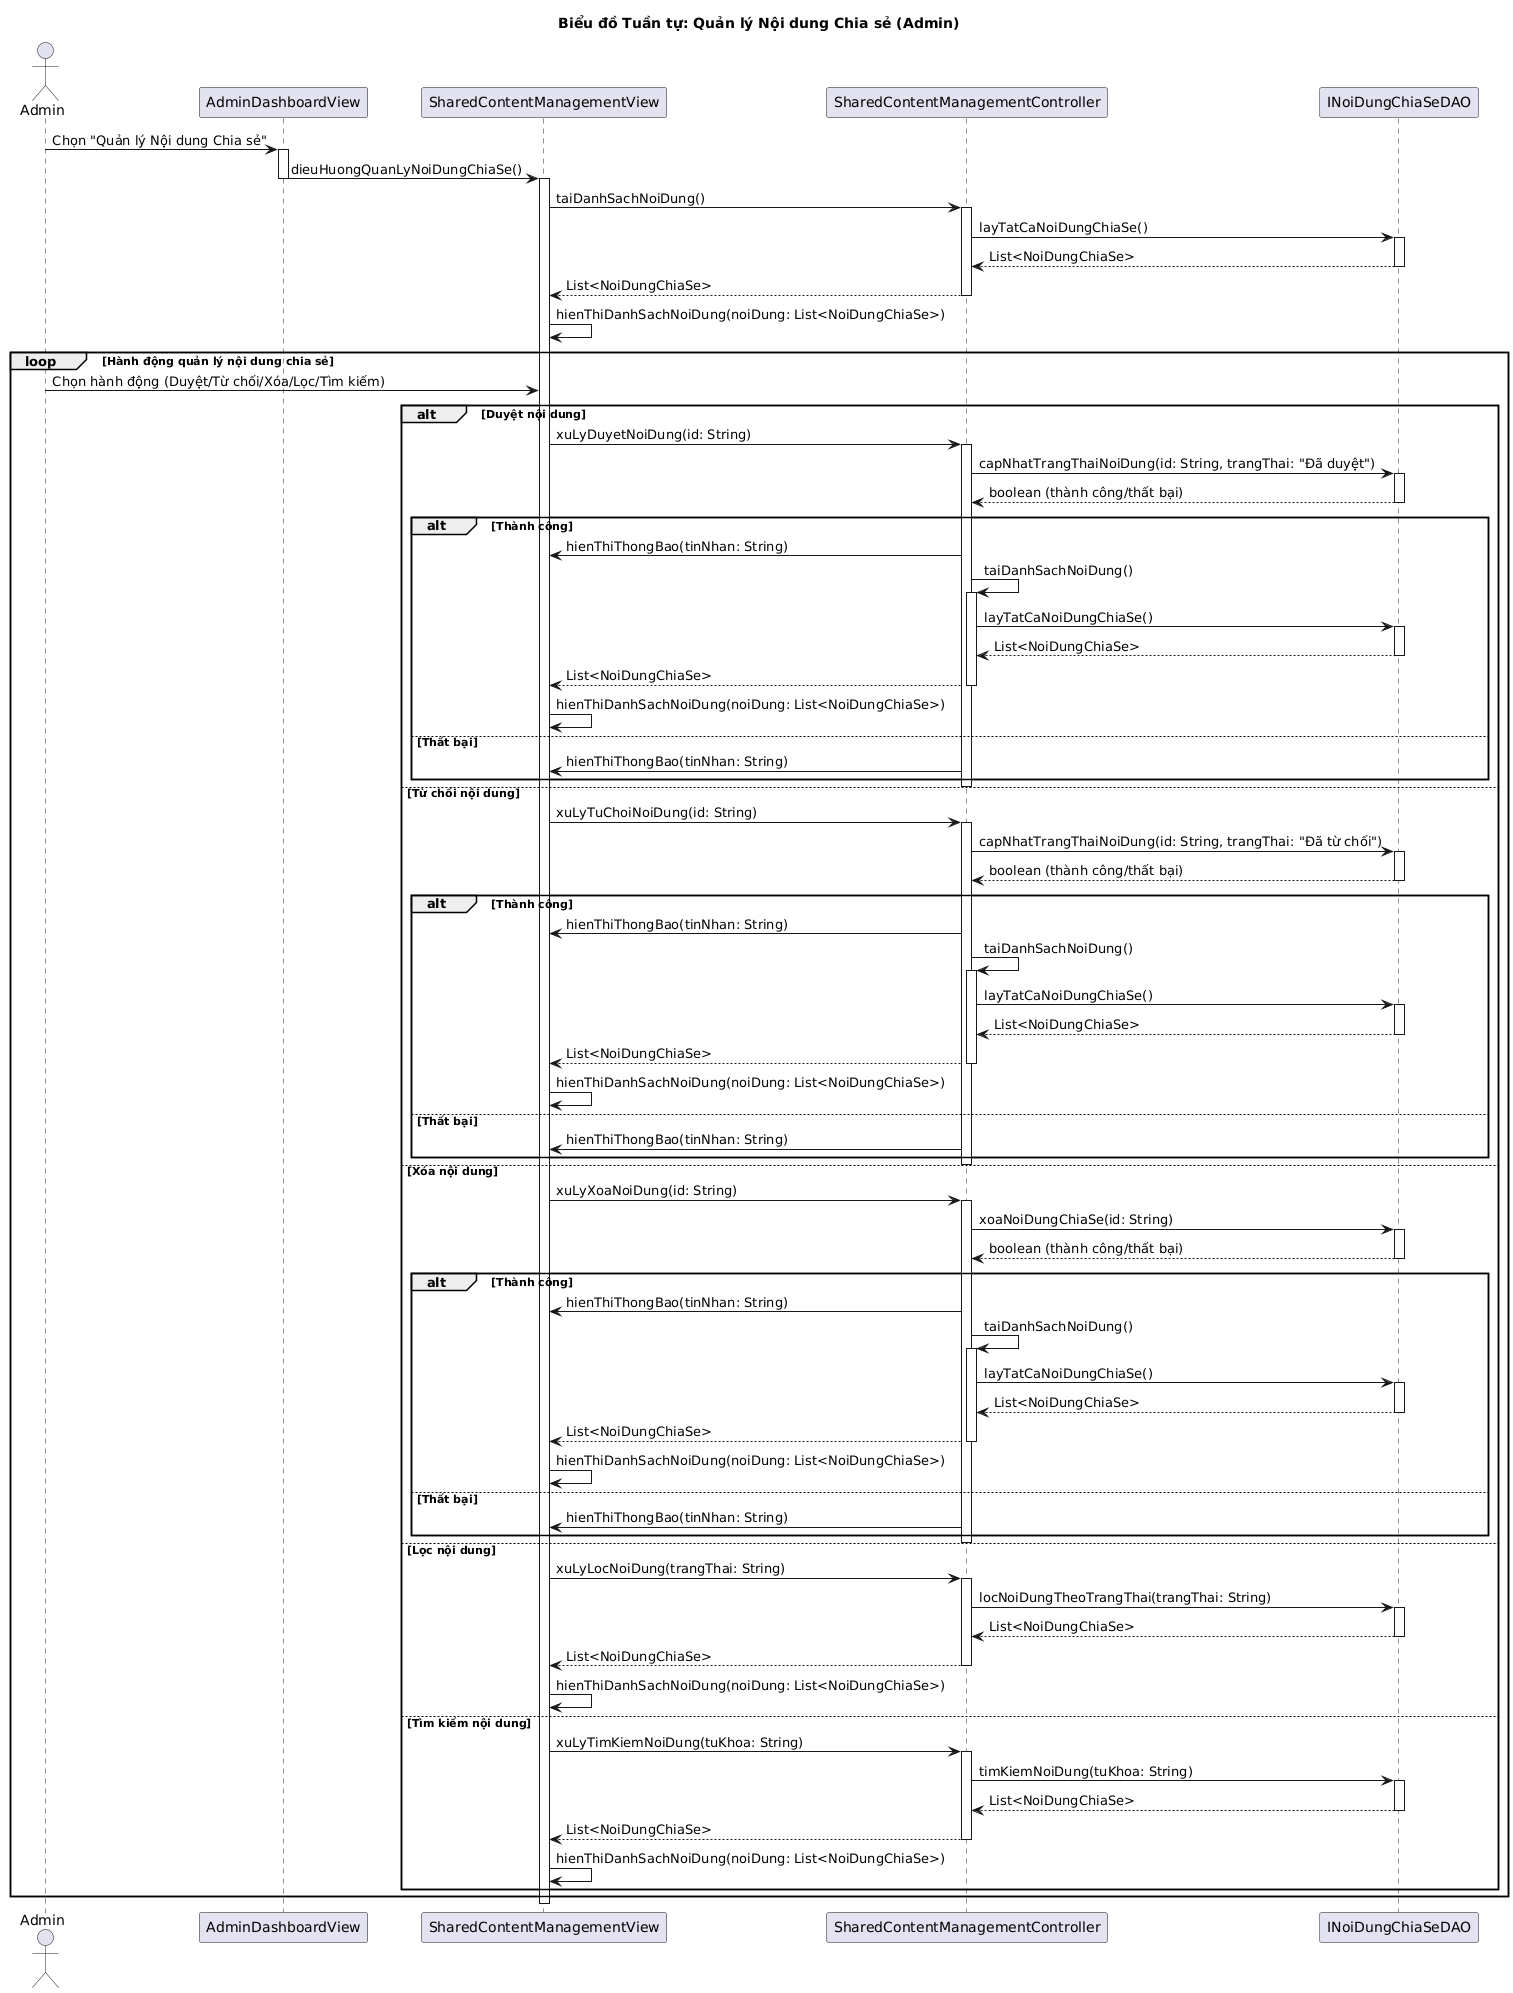

The diagram above was rendered by PlantUML. Its source (embedded in the PNG):
@startuml
!pragma layout smetana

title Biểu đồ Tuần tự: Quản lý Nội dung Chia sẻ (Admin)

actor Admin
participant AdminDashboardView
participant SharedContentManagementView
participant SharedContentManagementController
participant INoiDungChiaSeDAO

Admin -> AdminDashboardView: Chọn "Quản lý Nội dung Chia sẻ"
activate AdminDashboardView
AdminDashboardView -> SharedContentManagementView: dieuHuongQuanLyNoiDungChiaSe()
deactivate AdminDashboardView

activate SharedContentManagementView
SharedContentManagementView -> SharedContentManagementController: taiDanhSachNoiDung()
activate SharedContentManagementController
SharedContentManagementController -> INoiDungChiaSeDAO: layTatCaNoiDungChiaSe()
activate INoiDungChiaSeDAO
INoiDungChiaSeDAO --> SharedContentManagementController: List<NoiDungChiaSe>
deactivate INoiDungChiaSeDAO
SharedContentManagementController --> SharedContentManagementView: List<NoiDungChiaSe>
deactivate SharedContentManagementController
SharedContentManagementView -> SharedContentManagementView: hienThiDanhSachNoiDung(noiDung: List<NoiDungChiaSe>)

loop Hành động quản lý nội dung chia sẻ
  Admin -> SharedContentManagementView: Chọn hành động (Duyệt/Từ chối/Xóa/Lọc/Tìm kiếm)

  alt Duyệt nội dung
    SharedContentManagementView -> SharedContentManagementController: xuLyDuyetNoiDung(id: String)
    activate SharedContentManagementController
    SharedContentManagementController -> INoiDungChiaSeDAO: capNhatTrangThaiNoiDung(id: String, trangThai: "Đã duyệt")
    activate INoiDungChiaSeDAO
    INoiDungChiaSeDAO --> SharedContentManagementController: boolean (thành công/thất bại)
    deactivate INoiDungChiaSeDAO
    alt Thành công
      SharedContentManagementController -> SharedContentManagementView: hienThiThongBao(tinNhan: String)
      SharedContentManagementController -> SharedContentManagementController: taiDanhSachNoiDung()
      activate SharedContentManagementController
      SharedContentManagementController -> INoiDungChiaSeDAO: layTatCaNoiDungChiaSe()
      activate INoiDungChiaSeDAO
      INoiDungChiaSeDAO --> SharedContentManagementController: List<NoiDungChiaSe>
      deactivate INoiDungChiaSeDAO
      SharedContentManagementController --> SharedContentManagementView: List<NoiDungChiaSe>
      deactivate SharedContentManagementController
      SharedContentManagementView -> SharedContentManagementView: hienThiDanhSachNoiDung(noiDung: List<NoiDungChiaSe>)
    else Thất bại
      SharedContentManagementController -> SharedContentManagementView: hienThiThongBao(tinNhan: String)
    end
    deactivate SharedContentManagementController

  else Từ chối nội dung
    SharedContentManagementView -> SharedContentManagementController: xuLyTuChoiNoiDung(id: String)
    activate SharedContentManagementController
    SharedContentManagementController -> INoiDungChiaSeDAO: capNhatTrangThaiNoiDung(id: String, trangThai: "Đã từ chối")
    activate INoiDungChiaSeDAO
    INoiDungChiaSeDAO --> SharedContentManagementController: boolean (thành công/thất bại)
    deactivate INoiDungChiaSeDAO
    alt Thành công
      SharedContentManagementController -> SharedContentManagementView: hienThiThongBao(tinNhan: String)
      SharedContentManagementController -> SharedContentManagementController: taiDanhSachNoiDung()
      activate SharedContentManagementController
      SharedContentManagementController -> INoiDungChiaSeDAO: layTatCaNoiDungChiaSe()
      activate INoiDungChiaSeDAO
      INoiDungChiaSeDAO --> SharedContentManagementController: List<NoiDungChiaSe>
      deactivate INoiDungChiaSeDAO
      SharedContentManagementController --> SharedContentManagementView: List<NoiDungChiaSe>
      deactivate SharedContentManagementController
      SharedContentManagementView -> SharedContentManagementView: hienThiDanhSachNoiDung(noiDung: List<NoiDungChiaSe>)
    else Thất bại
      SharedContentManagementController -> SharedContentManagementView: hienThiThongBao(tinNhan: String)
    end
    deactivate SharedContentManagementController

  else Xóa nội dung
    SharedContentManagementView -> SharedContentManagementController: xuLyXoaNoiDung(id: String)
    activate SharedContentManagementController
    SharedContentManagementController -> INoiDungChiaSeDAO: xoaNoiDungChiaSe(id: String)
    activate INoiDungChiaSeDAO
    INoiDungChiaSeDAO --> SharedContentManagementController: boolean (thành công/thất bại)
    deactivate INoiDungChiaSeDAO
    alt Thành công
      SharedContentManagementController -> SharedContentManagementView: hienThiThongBao(tinNhan: String)
      SharedContentManagementController -> SharedContentManagementController: taiDanhSachNoiDung()
      activate SharedContentManagementController
      SharedContentManagementController -> INoiDungChiaSeDAO: layTatCaNoiDungChiaSe()
      activate INoiDungChiaSeDAO
      INoiDungChiaSeDAO --> SharedContentManagementController: List<NoiDungChiaSe>
      deactivate INoiDungChiaSeDAO
      SharedContentManagementController --> SharedContentManagementView: List<NoiDungChiaSe>
      deactivate SharedContentManagementController
      SharedContentManagementView -> SharedContentManagementView: hienThiDanhSachNoiDung(noiDung: List<NoiDungChiaSe>)
    else Thất bại
      SharedContentManagementController -> SharedContentManagementView: hienThiThongBao(tinNhan: String)
    end
    deactivate SharedContentManagementController

  else Lọc nội dung
    SharedContentManagementView -> SharedContentManagementController: xuLyLocNoiDung(trangThai: String)
    activate SharedContentManagementController
    SharedContentManagementController -> INoiDungChiaSeDAO: locNoiDungTheoTrangThai(trangThai: String)
    activate INoiDungChiaSeDAO
    INoiDungChiaSeDAO --> SharedContentManagementController: List<NoiDungChiaSe>
    deactivate INoiDungChiaSeDAO
    SharedContentManagementController --> SharedContentManagementView: List<NoiDungChiaSe>
    deactivate SharedContentManagementController
    SharedContentManagementView -> SharedContentManagementView: hienThiDanhSachNoiDung(noiDung: List<NoiDungChiaSe>)

  else Tìm kiếm nội dung
    SharedContentManagementView -> SharedContentManagementController: xuLyTimKiemNoiDung(tuKhoa: String)
    activate SharedContentManagementController
    SharedContentManagementController -> INoiDungChiaSeDAO: timKiemNoiDung(tuKhoa: String)
    activate INoiDungChiaSeDAO
    INoiDungChiaSeDAO --> SharedContentManagementController: List<NoiDungChiaSe>
    deactivate INoiDungChiaSeDAO
    SharedContentManagementController --> SharedContentManagementView: List<NoiDungChiaSe>
    deactivate SharedContentManagementController
    SharedContentManagementView -> SharedContentManagementView: hienThiDanhSachNoiDung(noiDung: List<NoiDungChiaSe>)
  end
end
deactivate SharedContentManagementView
@enduml